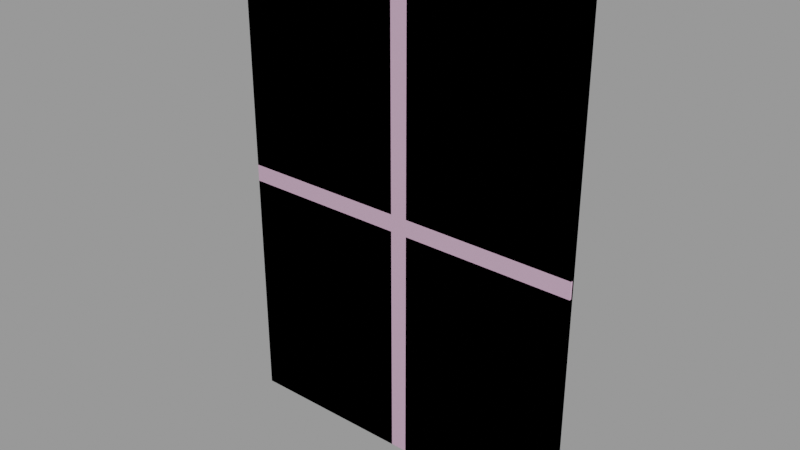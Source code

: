 # Source: window004c_glass.blend  (saved by Blender 2.92.15; exported with 4.5.12 LTS)
import bpy
from mathutils import Matrix  # noqa: F401  (used for matrix-valued properties, if any)

bpy.ops.wm.read_factory_settings(use_empty=True)
scene = bpy.context.scene
scene.name = 'window004c_glass.qc'

# ---- collections
col_window004c_glass = bpy.data.collections.new('window004c_glass'); scene.collection.children.link(col_window004c_glass)

# ---- materials (node trees are filled in below, after node groups)
mat_window_glass004 = bpy.data.materials.new('window_glass004')
mat_window_glass004.use_transparent_shadow = False
mat_window_glass004.diffuse_color = (0.7591, 0.8403, 0.9557, 1.0)
mat_phy = bpy.data.materials.new('  phy')
mat_phy.use_transparent_shadow = False
mat_phy.diffuse_color = (0.7755, 0.494, 0.6881, 1.0)

# ---- material node trees

# ---- meshes
me_window004_glassc_reference = bpy.data.meshes.new('window004_glassc_reference')
me_window004_glassc_reference.from_pydata([(2.0, 3e-06, -58.0), (42.0, 2e-06, -2.0), (42.0, 5e-06, -58.0), (2.0, 0.0, -2.0), (42.0, -1.0, -58.0), (2.0, -1.0, -58.0), (2.0, -1.0, -2.0), (42.0, -1.0, -2.0), (-42.0, 1e-06, -58.0), (-2.0, 0.0, -2.0), (-2.0, 3e-06, -58.0), (-42.0, -2e-06, -2.0), (-2.0, -1.0, -58.0), (-2.0, -1.0, -2.0), (-42.0, -1.0, -2.0), (-42.0, -1.0, -58.0), (2.0, -1.0, 2.0), (42.0, -1.0, 58.0), (2.0, -1.0, 58.0), (42.0, -1.0, 2.0), (42.0, 2e-06, 2.0), (42.0, -1e-06, 58.0), (2.0, -3e-06, 58.0), (-42.0, -2e-06, 2.0), (-2.0, -3e-06, 58.0), (-2.0, 0.0, 2.0), (-42.0, -5e-06, 58.0), (-2.0, -1.0, 2.0), (-42.0, -1.0, 2.0), (-42.0, -1.0, 58.0), (-2.0, -1.0, 58.0), (2.0, 0.0, 2.0)], [], [(0, 1, 2), (0, 3, 1), (0, 4, 5), (0, 2, 4), (0, 6, 3), (0, 5, 6), (2, 7, 4), (2, 1, 7), (3, 7, 1), (3, 6, 7), (5, 7, 6), (5, 4, 7), (8, 9, 10), (8, 11, 9), (9, 12, 10), (9, 13, 12), (12, 14, 15), (12, 13, 14), (11, 15, 14), (11, 8, 15), (15, 10, 12), (15, 8, 10), (11, 13, 9), (11, 14, 13), (16, 17, 18), (16, 19, 17), (20, 17, 19), (20, 21, 17), (22, 17, 21), (22, 18, 17), (23, 24, 25), (23, 26, 24), (23, 27, 28), (23, 25, 27), (23, 29, 26), (23, 28, 29), (25, 30, 27), (25, 24, 30), (26, 30, 24), (26, 29, 30), (28, 30, 29), (28, 27, 30), (31, 21, 20), (31, 22, 21), (31, 19, 16), (31, 20, 19), (31, 18, 22), (31, 16, 18)])
me_window004_glassc_reference.polygons.foreach_set('use_smooth', [True] * 48)
_k = set([(0, 2), (0, 3), (0, 5), (1, 2), (1, 3), (1, 7), (2, 4), (3, 6), (4, 5), (4, 7), (5, 6), (6, 7), (8, 10), (8, 11), (8, 15), (9, 10), (9, 11), (9, 13), (10, 12), (11, 14), (12, 13), (12, 15), (13, 14), (14, 15), (16, 18), (16, 19), (16, 31), (17, 18), (17, 19), (17, 21), (18, 22), (19, 20), (20, 21), (20, 31), (21, 22), (22, 31), (23, 25), (23, 26), (23, 28), (24, 25), (24, 26), (24, 30), (25, 27), (26, 29), (27, 28), (27, 30), (28, 29), (29, 30)])
me_window004_glassc_reference.attributes.new('sharp_edge', 'BOOLEAN', 'EDGE').data.foreach_set('value', [ (min(e.vertices), max(e.vertices)) in _k for e in me_window004_glassc_reference.edges])
_uv = me_window004_glassc_reference.uv_layers.new(name='UVMap')
_uv.uv.foreach_set('vector', [0.3104, 0.3819, 0.1068, 0.667, 0.1068, 0.3819, 0.3104, 0.3819, 0.3104, 0.667, 0.1068, 0.667, 0.06869, 0.6913, 0.07572, 0.9725, 0.07572, 0.6913, 0.06869, 0.6913, 0.06869, 0.9725, 0.07572, 0.9725, 0.09008, 0.3819, 0.08498, 0.667, 0.09008, 0.667, 0.09008, 0.3819, 0.08498, 0.3819, 0.08498, 0.667, 0.0832, 0.3819, 0.07811, 0.667, 0.07811, 0.3819, 0.0832, 0.3819, 0.0832, 0.667, 0.07811, 0.667, 0.05882, 0.6913, 0.06585, 0.9725, 0.05882, 0.9725, 0.05882, 0.6913, 0.06585, 0.6913, 0.06585, 0.9725, 0.7623, 0.3819, 0.966, 0.667, 0.7623, 0.667, 0.7623, 0.3819, 0.966, 0.3819, 0.966, 0.667, 0.5345, 0.3819, 0.3308, 0.667, 0.3308, 0.3819, 0.5345, 0.3819, 0.5345, 0.667, 0.3308, 0.667, 0.09678, 0.667, 0.09169, 0.3819, 0.09678, 0.3819, 0.09678, 0.667, 0.09169, 0.667, 0.09169, 0.3819, 0.7419, 0.3819, 0.5383, 0.667, 0.5383, 0.3819, 0.7419, 0.3819, 0.7419, 0.667, 0.5383, 0.667, 0.1039, 0.667, 0.09877, 0.3819, 0.09877, 0.667, 0.1039, 0.667, 0.1039, 0.3819, 0.09877, 0.3819, 0.07572, 0.3819, 0.06869, 0.6631, 0.07572, 0.6631, 0.07572, 0.3819, 0.06869, 0.3819, 0.06869, 0.6631, 0.05882, 0.3819, 0.06585, 0.6631, 0.05882, 0.6631, 0.05882, 0.3819, 0.06585, 0.3819, 0.06585, 0.6631, 0.7623, 0.6874, 0.966, 0.9725, 0.7623, 0.9725, 0.7623, 0.6874, 0.966, 0.6874, 0.966, 0.9725, 0.0832, 0.6874, 0.07811, 0.9725, 0.07811, 0.6874, 0.0832, 0.6874, 0.0832, 0.9725, 0.07811, 0.9725, 0.03943, 0.6913, 0.04646, 0.9725, 0.03943, 0.9725, 0.03943, 0.6913, 0.04646, 0.6913, 0.04646, 0.9725, 0.5345, 0.6874, 0.3308, 0.9725, 0.3308, 0.6874, 0.5345, 0.6874, 0.5345, 0.9725, 0.3308, 0.9725, 0.0489, 0.3819, 0.05593, 0.6631, 0.05593, 0.3819, 0.0489, 0.3819, 0.0489, 0.6631, 0.05593, 0.6631, 0.1039, 0.6874, 0.09877, 0.9725, 0.1039, 0.9725, 0.1039, 0.6874, 0.09877, 0.6874, 0.09877, 0.9725, 0.09678, 0.6874, 0.09169, 0.9725, 0.09169, 0.6874, 0.09678, 0.6874, 0.09678, 0.9725, 0.09169, 0.9725, 0.03943, 0.3819, 0.04646, 0.6631, 0.03943, 0.6631, 0.03943, 0.3819, 0.04646, 0.3819, 0.04646, 0.6631, 0.5383, 0.6874, 0.7419, 0.9725, 0.5383, 0.9725, 0.5383, 0.6874, 0.7419, 0.6874, 0.7419, 0.9725, 0.3104, 0.6874, 0.1068, 0.9725, 0.1068, 0.6874, 0.3104, 0.6874, 0.3104, 0.9725, 0.1068, 0.9725, 0.0489, 0.6913, 0.05593, 0.9725, 0.05593, 0.6913, 0.0489, 0.6913, 0.0489, 0.9725, 0.05593, 0.9725, 0.09008, 0.6874, 0.08498, 0.9725, 0.09008, 0.9725, 0.09008, 0.6874, 0.08498, 0.6874, 0.08498, 0.9725])
_uv.active_render = True
_uv = me_window004_glassc_reference.uv_layers.new(name='lightmap')
_uv.uv.foreach_set('vector', [0.002002, 0.8561, 0.2657, 0.5734, 0.2657, 0.8561, 0.799, 0.002002, 0.799, 0.2847, 0.5353, 0.2847, 0.8687, 0.2847, 0.9323, 0.002002, 0.9323, 0.2847, 0.2687, 0.9276, 0.5323, 0.9276, 0.5323, 0.8591, 0.999, 0.2877, 0.9353, 0.5704, 0.999, 0.5704, 0.799, 0.8591, 0.799, 0.9276, 0.5353, 0.9276, 0.8687, 0.8561, 0.9323, 0.5734, 0.9323, 0.8561, 0.602, 0.6419, 0.8657, 0.6419, 0.8657, 0.5734, 0.599, 0.5734, 0.5353, 0.8561, 0.599, 0.8561, 0.2657, 0.8591, 0.2657, 0.9276, 0.002002, 0.9276, 0.799, 0.2877, 0.5353, 0.5704, 0.799, 0.5704, 0.2687, 0.8561, 0.5323, 0.8561, 0.5323, 0.5734, 0.2687, 0.2847, 0.5323, 0.002002, 0.5323, 0.2847, 0.2657, 0.2877, 0.2657, 0.5704, 0.002002, 0.5704, 0.002002, 0.999, 0.2657, 0.9306, 0.2657, 0.999, 0.001001, 0.998, 0.001001, 0.9296, 0.2647, 0.9296, 0.002002, 0.2847, 0.2657, 0.002002, 0.2657, 0.2847, 0.001001, 0.2837, 0.001001, 0.001001, 0.2647, 0.001001, 0.9353, 0.2847, 0.999, 0.002002, 0.999, 0.2847, 0.9343, 0.2837, 0.9343, 0.001001, 0.998, 0.001001, 0.602, 0.8561, 0.8657, 0.7877, 0.8657, 0.8561, 0.601, 0.8551, 0.601, 0.7867, 0.8647, 0.7867, 0.8657, 0.2877, 0.802, 0.5704, 0.8657, 0.5704, 0.8657, 0.7163, 0.8657, 0.7847, 0.602, 0.7847, 0.5323, 0.2877, 0.2687, 0.5704, 0.5323, 0.5704, 0.5313, 0.2867, 0.2677, 0.2867, 0.2677, 0.5694, 0.802, 0.2847, 0.8657, 0.002002, 0.8657, 0.2847, 0.602, 0.7133, 0.8657, 0.7133, 0.8657, 0.6449, 0.9323, 0.2877, 0.8687, 0.5704, 0.9323, 0.5704, 0.9313, 0.2867, 0.8677, 0.2867, 0.8677, 0.5694, 0.2647, 0.2867, 0.001001, 0.5694, 0.001001, 0.2867, 0.2677, 0.2837, 0.2677, 0.001001, 0.5313, 0.001001, 0.601, 0.7837, 0.8647, 0.7153, 0.601, 0.7153, 0.801, 0.5694, 0.801, 0.2867, 0.8647, 0.2867, 0.8647, 0.6439, 0.601, 0.7123, 0.601, 0.6439, 0.8647, 0.001001, 0.801, 0.001001, 0.801, 0.2837, 0.601, 0.6409, 0.8647, 0.5724, 0.601, 0.5724, 0.8677, 0.8551, 0.8677, 0.5724, 0.9313, 0.5724, 0.2647, 0.8581, 0.001001, 0.9266, 0.001001, 0.8581, 0.598, 0.5724, 0.5343, 0.5724, 0.5343, 0.8551, 0.2677, 0.8551, 0.5313, 0.5724, 0.2677, 0.5724, 0.798, 0.2867, 0.5343, 0.2867, 0.5343, 0.5694, 0.798, 0.001001, 0.5343, 0.2837, 0.5343, 0.001001, 0.001001, 0.8551, 0.001001, 0.5724, 0.2647, 0.5724, 0.2677, 0.9266, 0.5313, 0.8581, 0.2677, 0.8581, 0.8677, 0.2837, 0.8677, 0.001001, 0.9313, 0.001001, 0.798, 0.8581, 0.5343, 0.9266, 0.5343, 0.8581, 0.998, 0.2867, 0.9343, 0.2867, 0.9343, 0.5694])
me_window004_glassc_reference.materials.append(mat_window_glass004)
me_window004_glassc_reference.use_remesh_fix_poles = True
me_window004_glassc_reference.use_remesh_preserve_attributes = False
me_window004_glassc_reference.use_mirror_vertex_groups = False
me_window004_glassc_reference.update()
me_window004_glassc_reference.normals_split_custom_set([tuple(v) for v in zip(*[iter([-5e-08, 1.0, 5.357e-08, -5e-08, 1.0, 5.357e-08, -5e-08, 1.0, 5.357e-08, -5e-08, 1.0, 5.357e-08, -5e-08, 1.0, 5.357e-08, -5e-08, 1.0, 5.357e-08, 3.216e-08, 0.0, -1.0, -1.871e-07, 0.0, -1.0, 3.576e-08, 0.0, -1.0, 3.216e-08, 0.0, -1.0, -1.907e-07, 0.0, -1.0, -1.871e-07, 0.0, -1.0, -1.0, 0.0, 0.0, -1.0, 0.0, 0.0, -1.0, 0.0, 0.0, -1.0, 0.0, 0.0, -1.0, 0.0, 0.0, -1.0, 0.0, 0.0, 1.0, 0.0, 0.0, 1.0, 0.0, 0.0, 1.0, 0.0, 0.0, 1.0, 0.0, 0.0, 1.0, 0.0, 0.0, 1.0, 0.0, 0.0, 0.0, 0.0, 1.0, 0.0, 0.0, 1.0, 0.0, 0.0, 1.0, 0.0, 0.0, 1.0, 0.0, 0.0, 1.0, 0.0, 0.0, 1.0, 5.066e-08, -1.0, -5.315e-08, 5.066e-08, -1.0, -5.243e-08, 5.066e-08, -1.0, -5.109e-08, 5.066e-08, -1.0, -5.315e-08, 5.066e-08, -1.0, -5.45e-08, 5.066e-08, -1.0, -5.243e-08, -5e-08, 1.0, 5.357e-08, -5e-08, 1.0, 5.357e-08, -5e-08, 1.0, 5.357e-08, -5e-08, 1.0, 5.357e-08, -5e-08, 1.0, 5.357e-08, -5e-08, 1.0, 5.357e-08, 1.0, 0.0, 0.0, 1.0, 0.0, 0.0, 1.0, 0.0, 0.0, 1.0, 0.0, 0.0, 1.0, 0.0, 0.0, 1.0, 0.0, 0.0, 4.976e-08, -1.0, -5.315e-08, 5.008e-08, -1.0, -5.243e-08, 4.917e-08, -1.0, -5.45e-08, 4.976e-08, -1.0, -5.315e-08, 5.066e-08, -1.0, -5.109e-08, 5.008e-08, -1.0, -5.243e-08, -1.0, 0.0, 0.0, -1.0, 0.0, 0.0, -1.0, 0.0, 0.0, -1.0, 0.0, 0.0, -1.0, 0.0, 0.0, -1.0, 0.0, 0.0, -1.08e-07, 0.0, -1.0, 1.859e-07, 0.0, -1.0, 1.907e-07, 0.0, -1.0, -1.08e-07, 0.0, -1.0, -1.128e-07, 0.0, -1.0, 1.859e-07, 0.0, -1.0, 0.0, 0.0, 1.0, 0.0, 0.0, 1.0, 0.0, 0.0, 1.0, 0.0, 0.0, 1.0, 0.0, 0.0, 1.0, 0.0, 0.0, 1.0, 5.066e-08, -1.0, -5.315e-08, 5.066e-08, -1.0, -5.243e-08, 5.066e-08, -1.0, -5.109e-08, 5.066e-08, -1.0, -5.315e-08, 5.066e-08, -1.0, -5.45e-08, 5.066e-08, -1.0, -5.243e-08, 1.0, 0.0, 0.0, 1.0, 0.0, 0.0, 1.0, 0.0, 0.0, 1.0, 0.0, 0.0, 1.0, 0.0, 0.0, 1.0, 0.0, 0.0, 3.519e-08, 0.0, 1.0, 5.689e-10, 0.0, 1.0, 0.0, 0.0, 1.0, 3.519e-08, 0.0, 1.0, 3.576e-08, 0.0, 1.0, 5.689e-10, 0.0, 1.0, -5e-08, 1.0, 5.357e-08, -5e-08, 1.0, 5.357e-08, -5e-08, 1.0, 5.357e-08, -5e-08, 1.0, 5.357e-08, -5e-08, 1.0, 5.357e-08, -5e-08, 1.0, 5.357e-08, 0.0, 0.0, -1.0, 0.0, 0.0, -1.0, 0.0, 0.0, -1.0, 0.0, 0.0, -1.0, 0.0, 0.0, -1.0, 0.0, 0.0, -1.0, -1.0, 0.0, 0.0, -1.0, 0.0, 0.0, -1.0, 0.0, 0.0, -1.0, 0.0, 0.0, -1.0, 0.0, 0.0, -1.0, 0.0, 0.0, 1.0, 0.0, 0.0, 1.0, 0.0, 0.0, 1.0, 0.0, 0.0, 1.0, 0.0, 0.0, 1.0, 0.0, 0.0, 1.0, 0.0, 0.0, 3.216e-08, 0.0, 1.0, -1.871e-07, 0.0, 1.0, -1.907e-07, 0.0, 1.0, 3.216e-08, 0.0, 1.0, 3.576e-08, 0.0, 1.0, -1.871e-07, 0.0, 1.0, 5.066e-08, -1.0, -5.45e-08, 5.066e-08, -1.0, -5.45e-08, 5.066e-08, -1.0, -5.45e-08, 5.066e-08, -1.0, -5.45e-08, 5.066e-08, -1.0, -5.45e-08, 5.066e-08, -1.0, -5.45e-08, -5e-08, 1.0, 5.357e-08, -5e-08, 1.0, 5.357e-08, -5e-08, 1.0, 5.357e-08, -5e-08, 1.0, 5.357e-08, -5e-08, 1.0, 5.357e-08, -5e-08, 1.0, 5.357e-08, 0.0, 0.0, -1.0, 0.0, 0.0, -1.0, 0.0, 0.0, -1.0, 0.0, 0.0, -1.0, 0.0, 0.0, -1.0, 0.0, 0.0, -1.0, -1.0, 0.0, 0.0, -1.0, 0.0, 0.0, -1.0, 0.0, 0.0, -1.0, 0.0, 0.0, -1.0, 0.0, 0.0, -1.0, 0.0, 0.0])] * 3)])
me_window004c_glass_physics = bpy.data.meshes.new('window004c_glass_physics')
me_window004c_glass_physics.from_pydata([(42.0, -1.0, -58.0), (-42.0, -1.0, 58.0), (-42.0, -1.0, -58.0), (42.0, -1.0, 58.0), (-42.0, 1e-06, -58.0), (42.0, 5e-06, -58.0), (42.0, -1e-06, 58.0), (-42.0, -5e-06, 58.0)], [], [(0, 1, 2), (0, 3, 1), (0, 2, 4), (0, 4, 5), (0, 6, 3), (0, 5, 6), (2, 1, 7), (2, 7, 4), (3, 7, 1), (3, 6, 7), (5, 4, 6), (6, 4, 7)])
me_window004c_glass_physics.polygons.foreach_set('use_smooth', [True] * 12)
_uv = me_window004c_glass_physics.uv_layers.new(name='UVMap')
_uv.uv.foreach_set('vector', [0.0, 0.0, 0.0, 0.0, 0.0, 0.0, 0.0, 0.0, 0.0, 0.0, 0.0, 0.0, 0.0, 0.0, 0.0, 0.0, 0.0, 0.0, 0.0, 0.0, 0.0, 0.0, 0.0, 0.0, 0.0, 0.0, 0.0, 0.0, 0.0, 0.0, 0.0, 0.0, 0.0, 0.0, 0.0, 0.0, 0.0, 0.0, 0.0, 0.0, 0.0, 0.0, 0.0, 0.0, 0.0, 0.0, 0.0, 0.0, 0.0, 0.0, 0.0, 0.0, 0.0, 0.0, 0.0, 0.0, 0.0, 0.0, 0.0, 0.0, 0.0, 0.0, 0.0, 0.0, 0.0, 0.0, 0.0, 0.0, 0.0, 0.0, 0.0, 0.0])
me_window004c_glass_physics.materials.append(mat_phy)
me_window004c_glass_physics.use_remesh_fix_poles = True
me_window004c_glass_physics.use_remesh_preserve_attributes = False
me_window004c_glass_physics.use_mirror_vertex_groups = False
me_window004c_glass_physics.update()
me_window004c_glass_physics.normals_split_custom_set([tuple(v) for v in zip(*[iter([0.9999, 0.008645, 0.0119, 1.0, -0.004296, -0.005937, 0.9997, 0.008588, -0.02376, 0.9999, 0.008645, 0.0119, 0.9998, -0.01723, 0.01189, 1.0, -0.004296, -0.005937, 0.9999, 0.008645, 0.0119, 0.9997, 0.008588, -0.02376, -0.9999, 0.008661, -0.005894, 0.9999, 0.008645, 0.0119, -0.9999, 0.008661, -0.005894, -0.9999, 0.008606, 0.01188, 0.9999, 0.008645, 0.0119, -0.9999, -0.004368, 0.01194, 0.9998, -0.01723, 0.01189, 0.9999, 0.008645, 0.0119, -0.9999, 0.008606, 0.01188, -0.9999, -0.004368, 0.01194, 0.9997, 0.008588, -0.02376, 1.0, -0.004296, -0.005937, -0.9996, -0.01721, -0.02377, 0.9997, 0.008588, -0.02376, -0.9996, -0.01721, -0.02377, -0.9999, 0.008661, -0.005894, 0.9998, -0.01723, 0.01189, -0.9996, -0.01721, -0.02377, 1.0, -0.004296, -0.005937, 0.9998, -0.01723, 0.01189, -0.9999, -0.004368, 0.01194, -0.9996, -0.01721, -0.02377, -0.9999, 0.008606, 0.01188, -0.9999, 0.008661, -0.005894, -0.9999, -0.004368, 0.01194, -0.9999, -0.004368, 0.01194, -0.9999, 0.008661, -0.005894, -0.9996, -0.01721, -0.02377])] * 3)])
arm_window004c_glass_qc_skeleton = bpy.data.armatures.new('window004c_glass.qc_skeleton')  # bones are not reproduced

# ---- objects
ob_window004c_glass_qc_skeleton = bpy.data.objects.new('window004c_glass.qc_skeleton', arm_window004c_glass_qc_skeleton)
ob_window004_glassc_reference = bpy.data.objects.new('window004_glassc_reference', me_window004_glassc_reference)
ob_window004c_glass_physics = bpy.data.objects.new('window004c_glass_physics', me_window004c_glass_physics)

# ---- transforms, parenting, visibility, modifiers, constraints
ob_window004c_glass_qc_skeleton.location = (0.0, 0.0, 0.0)
ob_window004c_glass_qc_skeleton.show_in_front = True
ob_window004c_glass_qc_skeleton.lineart.crease_threshold = 0.0
ob_window004_glassc_reference.parent = ob_window004c_glass_qc_skeleton
ob_window004_glassc_reference.location = (0.0, 0.0, 0.0)
ob_window004_glassc_reference.lineart.crease_threshold = 0.0
_vg = ob_window004_glassc_reference.vertex_groups.new(name='static_prop')
_vg.add([0, 1, 2, 3, 4, 5, 6, 7, 8, 9, 10, 11, 12, 13, 14, 15, 16, 17, 18, 19, 20, 21, 22, 23, 24, 25, 26, 27, 28, 29, 30, 31], 1.0, 'REPLACE')
_m = ob_window004_glassc_reference.modifiers.new('Armature', 'ARMATURE')
_m.object = ob_window004c_glass_qc_skeleton
ob_window004c_glass_physics.parent = ob_window004c_glass_qc_skeleton
ob_window004c_glass_physics.location = (0.0, 0.0, 0.0)
ob_window004c_glass_physics.display_type = 'SOLID'
ob_window004c_glass_physics.show_wire = True
ob_window004c_glass_physics.lineart.crease_threshold = 0.0
_vg = ob_window004c_glass_physics.vertex_groups.new(name='static_prop')
_vg.add([0, 1, 2, 3, 4, 5, 6, 7], 1.0, 'REPLACE')
_m = ob_window004c_glass_physics.modifiers.new('Armature', 'ARMATURE')
_m.object = ob_window004c_glass_qc_skeleton

# ---- collection membership
scene.collection.objects.link(ob_window004c_glass_qc_skeleton)
scene.collection.objects.link(ob_window004_glassc_reference)
scene.collection.objects.link(ob_window004c_glass_physics)
col_window004c_glass.objects.link(ob_window004c_glass_qc_skeleton)
col_window004c_glass.objects.link(ob_window004_glassc_reference)
col_window004c_glass.objects.link(ob_window004c_glass_physics)

# ---- scene / render settings (as saved in the file)
scene.frame_start = 1; scene.frame_end = 250; scene.frame_set(0)
scene.render.engine = 'BLENDER_EEVEE_NEXT'
scene.cycles.use_denoising = False
scene.cycles.samples = 128
scene.cycles.sampling_pattern = 'TABULATED_SOBOL'
scene.cycles.use_adaptive_sampling = False
scene.cycles.use_light_tree = False
scene.view_settings.view_transform = 'Filmic'
bpy.context.view_layer.update()

# ---- added for rendering (the .blend has no active camera and no usable light): camera, sun + grey world if the file has none
cam_auto = bpy.data.cameras.new('AutoCamera')
cam_auto.lens = 50.0
cam_auto.sensor_width = 36.0
cam_auto.clip_end = 2325.61
ob_auto_camera = bpy.data.objects.new('AutoCamera', cam_auto)
scene.collection.objects.link(ob_auto_camera)
ob_auto_camera.location = (132.514, -159.517, 106.011)
ob_auto_camera.rotation_euler = (1.09748, -7.21219e-08, 0.694738)
scene.camera = ob_auto_camera
light_auto_sun = bpy.data.lights.new('AutoSun', 'SUN')
light_auto_sun.energy = 3.0
light_auto_sun.angle = 0.0523599
ob_auto_sun = bpy.data.objects.new('AutoSun', light_auto_sun)
scene.collection.objects.link(ob_auto_sun)
ob_auto_sun.rotation_euler = (0.872665, 0.174533, 0.523599)
if scene.world is None:
    world_auto = bpy.data.worlds.new('AutoWorld')
    world_auto.color = (0.3, 0.3, 0.3)
    scene.world = world_auto
bpy.context.view_layer.update()
